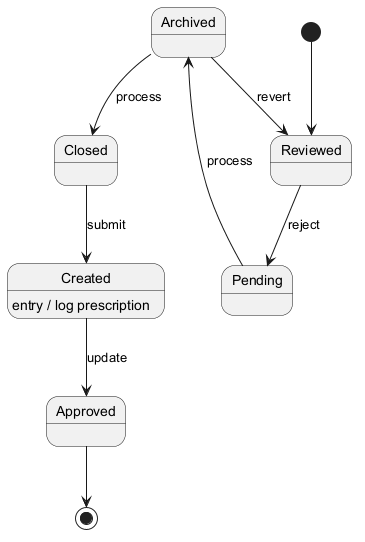

The diagram above was rendered by PlantUML. Its source (embedded in the PNG):
@startuml
skinparam monochrome true
[*] --> Reviewed
Reviewed --> Pending : reject
Pending --> Archived : process
Archived --> Closed : process
Closed --> Created : submit
Created --> Approved : update
Created : entry / log prescription
Archived --> Reviewed : revert
Approved --> [*]
@enduml